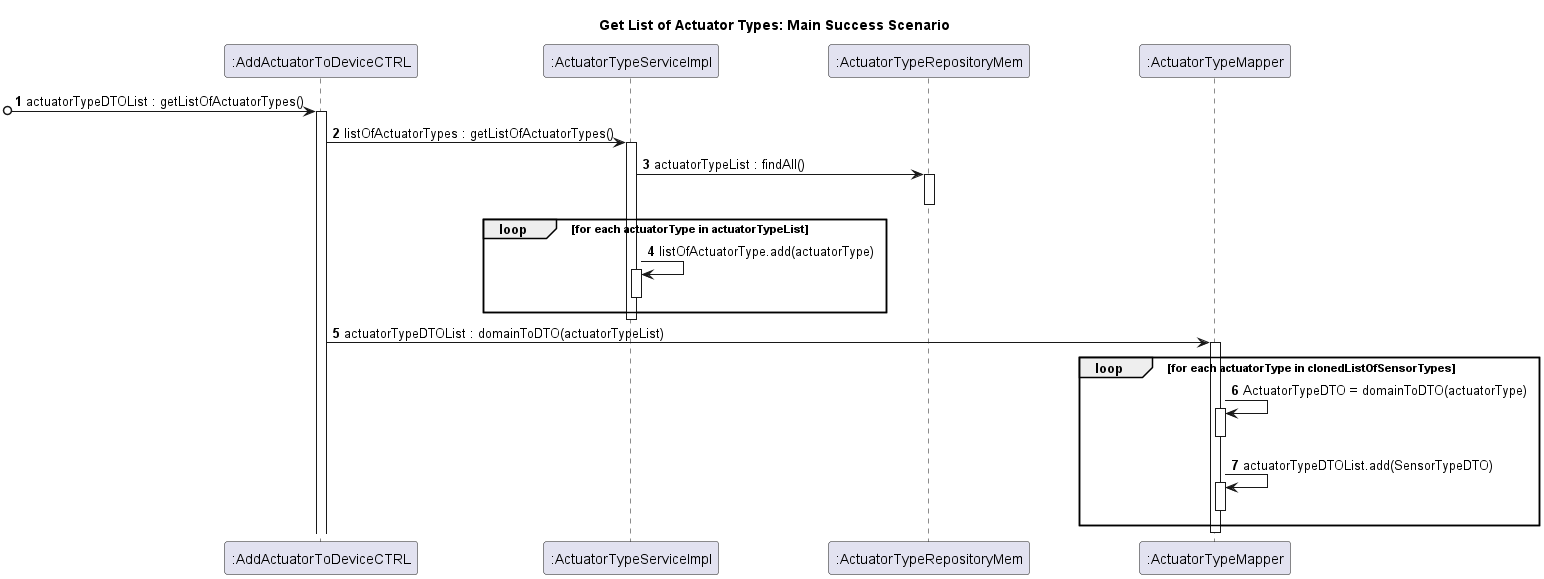

The diagram above was rendered by PlantUML. Its source (embedded in the PNG):
@startuml
skinparam ParticipantPadding 50
    title Get List of Actuator Types: Main Success Scenario
    autonumber

participant ":AddActuatorToDeviceCTRL" as C
participant ":ActuatorTypeServiceImpl" as ATS
participant ":ActuatorTypeRepositoryMem" as ATR
participant ":ActuatorTypeMapper" as ATM


[o-> C : actuatorTypeDTOList : getListOfActuatorTypes()
activate C
C -> ATS : listOfActuatorTypes : getListOfActuatorTypes()
activate ATS
ATS -> ATR : actuatorTypeList : findAll()
activate ATR
deactivate ATR
loop for each actuatorType in actuatorTypeList
ATS -> ATS : listOfActuatorType.add(actuatorType)
activate ATS
deactivate ATS
end
deactivate ATS

C -> ATM : actuatorTypeDTOList : domainToDTO(actuatorTypeList)
activate ATM
loop for each actuatorType in clonedListOfSensorTypes
    ATM -> ATM : ActuatorTypeDTO = domainToDTO(actuatorType)
    activate ATM
    deactivate ATM
    ATM -> ATM : actuatorTypeDTOList.add(SensorTypeDTO)
    activate ATM
    deactivate ATM
end
deactivate ATM
@enduml